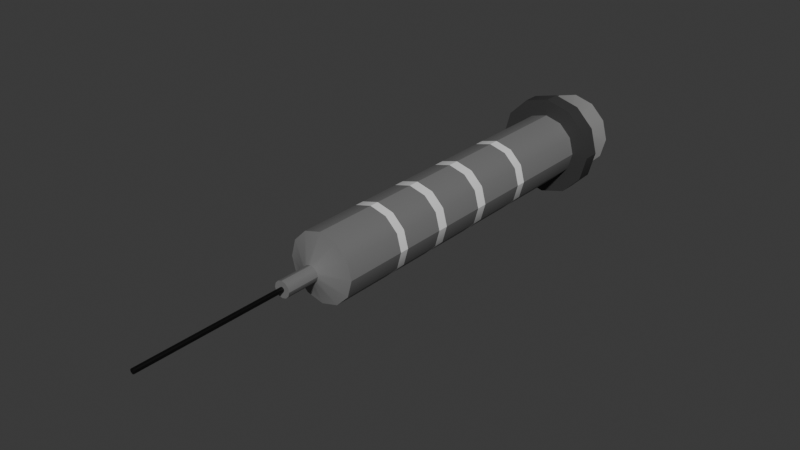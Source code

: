 # Source: syringe.blend  (saved by Blender 4.2.66; exported with 4.5.12 LTS)
import bpy
from mathutils import Matrix  # noqa: F401  (used for matrix-valued properties, if any)

bpy.ops.wm.read_factory_settings(use_empty=True)
scene = bpy.context.scene
scene.name = 'Scene'

# ---- collections
col_collection = bpy.data.collections.new('Collection'); scene.collection.children.link(col_collection)

# ---- materials (node trees are filled in below, after node groups)
mat_material_002 = bpy.data.materials.new('Material.002')
mat_material_002.use_backface_culling = True
mat_material_002.diffuse_color = (0.07482, 0.07482, 0.07482, 0.3585)
mat_material_005 = bpy.data.materials.new('Material.005')
mat_material_001 = bpy.data.materials.new('Material.001')
mat_material_006 = bpy.data.materials.new('Material.006')
mat_material_007 = bpy.data.materials.new('Material.007')

# ---- node groups
ng_smooth_by_angle = bpy.data.node_groups.new('Smooth by Angle', 'GeometryNodeTree')
_s = ng_smooth_by_angle.interface.new_socket(name='Mesh', in_out='OUTPUT', socket_type='NodeSocketGeometry')
_s = ng_smooth_by_angle.interface.new_socket(name='Mesh', in_out='INPUT', socket_type='NodeSocketGeometry')
_s = ng_smooth_by_angle.interface.new_socket(name='Angle', in_out='INPUT', socket_type='NodeSocketFloat')
_s.subtype = 'ANGLE'
_s.default_value = 0.5236
_s.min_value = 0.0
_s.max_value = 3.142
_s.description = 'Maximum face angle for smooth edges'
_s = ng_smooth_by_angle.interface.new_socket(name='Ignore Sharpness', in_out='INPUT', socket_type='NodeSocketBool')
_s.force_non_field = True
ng_smooth_by_angle.description = 'Set the sharpness of mesh edges based on the angle between the neighboring faces'
ng_smooth_by_angle.is_modifier = True
_N = ng_smooth_by_angle.nodes; _L = ng_smooth_by_angle.links
n0 = _N.new('GeometryNodeSetShadeSmooth'); n0.name = 'Set Shade Smooth'; n0.location = (120, -80)
n0.domain = 'EDGE'
n1 = _N.new('GeometryNodeSetShadeSmooth'); n1.name = 'Set Shade Smooth.001'; n1.location = (300, -80)
n2 = _N.new('NodeGroupOutput'); n2.name = 'Group Output'; n2.location = (480, -80)
n3 = _N.new('GeometryNodeInputMeshEdgeAngle'); n3.name = 'Edge Angle'; n3.location = (-440, -240)
n4 = _N.new('NodeGroupInput'); n4.name = 'Group Input'; n4.location = (-80, -80)
n5 = _N.new('GeometryNodeInputEdgeSmooth'); n5.name = 'Is Edge Smooth'; n5.location = (-260, -120)
n6 = _N.new('GeometryNodeInputShadeSmooth'); n6.name = 'Is Shade Smooth'; n6.location = (-440, -397)
n7 = _N.new('FunctionNodeCompare'); n7.name = 'Compare'; n7.location = (-260, -260)
n7.operation = 'LESS_EQUAL'
n7.inputs[6].default_value = (0.0, 0.0, 0.0, 0.0)
n7.inputs[7].default_value = (0.0, 0.0, 0.0, 0.0)
n8 = _N.new('FunctionNodeBooleanMath'); n8.name = 'Boolean Math.001'; n8.location = (-80, -260)
n9 = _N.new('NodeGroupInput'); n9.name = 'Group Input.001'; n9.location = (-440, -329)
n10 = _N.new('NodeGroupInput'); n10.name = 'Group Input.002'; n10.location = (-259, -189)
n11 = _N.new('FunctionNodeBooleanMath'); n11.name = 'Boolean Math'; n11.location = (-80, -149)
n11.operation = 'OR'
n12 = _N.new('FunctionNodeBooleanMath'); n12.name = 'Boolean Math.002'; n12.location = (-260, -380)
n12.operation = 'OR'
n13 = _N.new('NodeGroupInput'); n13.name = 'Group Input.003'; n13.location = (-440, -460)
_L.new(n3.outputs[0], n7.inputs[0])
_L.new(n1.outputs[0], n2.inputs[0])
_L.new(n9.outputs[1], n7.inputs[1])
_L.new(n7.outputs[0], n8.inputs[0])
_L.new(n4.outputs[0], n0.inputs[0])
_L.new(n0.outputs[0], n1.inputs[0])
_L.new(n8.outputs[0], n0.inputs[2])
_L.new(n10.outputs[2], n11.inputs[1])
_L.new(n5.outputs[0], n11.inputs[0])
_L.new(n11.outputs[0], n0.inputs[1])
_L.new(n13.outputs[2], n12.inputs[1])
_L.new(n6.outputs[0], n12.inputs[0])
_L.new(n12.outputs[0], n8.inputs[1])
n2.is_active_output = True

# ---- material node trees
mat_material_002.use_nodes = True; mat_material_002.node_tree.nodes.clear()
_N = mat_material_002.node_tree.nodes; _L = mat_material_002.node_tree.links
n0 = _N.new('ShaderNodeBsdfPrincipled'); n0.name = 'Principled BSDF'; n0.location = (10, 300)
n0.inputs[0].default_value = (0.1801, 0.1801, 0.1801, 1.0)
n1 = _N.new('ShaderNodeOutputMaterial'); n1.name = 'Material Output'; n1.location = (300, 300)
_L.new(n0.outputs[0], n1.inputs[0])
n1.is_active_output = True
mat_material_005.use_nodes = True; mat_material_005.node_tree.nodes.clear()
_N = mat_material_005.node_tree.nodes; _L = mat_material_005.node_tree.links
n0 = _N.new('ShaderNodeBsdfPrincipled'); n0.name = 'Principled BSDF'; n0.location = (10, 300)
n1 = _N.new('ShaderNodeOutputMaterial'); n1.name = 'Material Output'; n1.location = (300, 300)
_L.new(n0.outputs[0], n1.inputs[0])
n1.is_active_output = True
mat_material_001.use_nodes = True; mat_material_001.node_tree.nodes.clear()
_N = mat_material_001.node_tree.nodes; _L = mat_material_001.node_tree.links
n0 = _N.new('ShaderNodeBsdfPrincipled'); n0.name = 'Principled BSDF'; n0.location = (10, 300)
n0.inputs[0].default_value = (0.0, 0.0, 0.0, 1.0)
n1 = _N.new('ShaderNodeOutputMaterial'); n1.name = 'Material Output'; n1.location = (300, 300)
_L.new(n0.outputs[0], n1.inputs[0])
n1.is_active_output = True
mat_material_006.use_nodes = True; mat_material_006.node_tree.nodes.clear()
_N = mat_material_006.node_tree.nodes; _L = mat_material_006.node_tree.links
n0 = _N.new('ShaderNodeBsdfPrincipled'); n0.name = 'Principled BSDF'; n0.location = (10, 300)
n0.inputs[0].default_value = (0.04188, 0.04188, 0.04188, 1.0)
n1 = _N.new('ShaderNodeOutputMaterial'); n1.name = 'Material Output'; n1.location = (300, 300)
_L.new(n0.outputs[0], n1.inputs[0])
n1.is_active_output = True
mat_material_007.use_nodes = True; mat_material_007.node_tree.nodes.clear()
_N = mat_material_007.node_tree.nodes; _L = mat_material_007.node_tree.links
n0 = _N.new('ShaderNodeBsdfPrincipled'); n0.name = 'Principled BSDF'; n0.location = (10, 300)
n0.inputs[0].default_value = (0.2334, 0.2326, 0.2301, 1.0)
n1 = _N.new('ShaderNodeOutputMaterial'); n1.name = 'Material Output'; n1.location = (300, 300)
_L.new(n0.outputs[0], n1.inputs[0])
n1.is_active_output = True

# ---- world
world_world = bpy.data.worlds.new('World'); scene.world = world_world
world_world.use_nodes = True; world_world.node_tree.nodes.clear()
_N = world_world.node_tree.nodes; _L = world_world.node_tree.links
n0 = _N.new('ShaderNodeOutputWorld'); n0.name = 'World Output'; n0.location = (300, 300)
n1 = _N.new('ShaderNodeBackground'); n1.name = 'Background'; n1.location = (10, 300)
n1.inputs[0].default_value = (0.05088, 0.05088, 0.05088, 1.0)
_L.new(n1.outputs[0], n0.inputs[0])
n0.is_active_output = True
world_world.color = (0.05088, 0.05088, 0.05088)
world_world.sun_shadow_jitter_overblur = 0.0

# ---- meshes
me_cylinder = bpy.data.meshes.new('Cylinder')
me_cylinder.from_pydata([(0.0, 1.0, -1.0), (0.0, 1.0, 1.0), (0.5, 0.866, -1.0), (0.5, 0.866, 1.0), (0.866, 0.5, -1.0), (0.866, 0.5, 1.0), (1.0, 0.0, -1.0), (1.0, 0.0, 1.0), (0.866, -0.5, -1.0), (0.866, -0.5, 1.0), (0.5, -0.866, -1.0), (0.5, -0.866, 1.0), (0.0, -1.0, -1.0), (0.0, -1.0, 1.0), (-0.5, -0.866, -1.0), (-0.5, -0.866, 1.0), (-0.866, -0.5, -1.0), (-0.866, -0.5, 1.0), (-1.0, 0.0, -1.0), (-1.0, 0.0, 1.0), (-0.866, 0.5, -1.0), (-0.866, 0.5, 1.0), (-0.5, 0.866, -1.0), (-0.5, 0.866, 1.0), (0.5, 0.866, 1.0), (0.0, 1.0, 1.0), (0.866, 0.5, 1.0), (1.0, 0.0, 1.0), (0.866, -0.5, 1.0), (0.5, -0.866, 1.0), (0.0, -1.0, 1.0), (-0.5, -0.866, 1.0), (-0.866, -0.5, 1.0), (-1.0, 0.0, 1.0), (-0.866, 0.5, 1.0), (-0.5, 0.866, 1.0), (0.1179, 0.2043, 1.072), (3.795e-09, 0.2359, 1.072), (0.2043, 0.1179, 1.072), (0.2359, 2.395e-09, 1.072), (0.2043, -0.1179, 1.072), (0.1179, -0.2043, 1.072), (3.795e-09, -0.2359, 1.072), (-0.1179, -0.2043, 1.072), (-0.2043, -0.1179, 1.072), (-0.2359, 2.395e-09, 1.072), (-0.2043, 0.1179, 1.072), (-0.1179, 0.2043, 1.072), (0.1179, 0.2043, 1.266), (3.795e-09, 0.2359, 1.266), (0.2043, 0.1179, 1.266), (0.2359, 2.395e-09, 1.266), (0.2043, -0.1179, 1.266), (0.1179, -0.2043, 1.266), (3.795e-09, -0.2359, 1.266), (-0.1179, -0.2043, 1.266), (-0.2043, -0.1179, 1.266), (-0.2359, 2.395e-09, 1.266), (-0.2043, 0.1179, 1.266), (-0.1179, 0.2043, 1.266), (0.0, 1.0, 0.6322), (0.5, 0.866, 0.6322), (0.866, 0.5, 0.6322), (1.0, 0.0, 0.6322), (0.866, -0.5, 0.6322), (0.5, -0.866, 0.6322), (0.0, -1.0, 0.6322), (-0.5, -0.866, 0.6322), (-0.866, -0.5, 0.6322), (-1.0, 0.0, 0.6322), (-0.866, 0.5, 0.6322), (-0.5, 0.866, 0.6322), (0.5, 0.866, 0.5783), (0.866, 0.5, 0.5783), (1.0, 0.0, 0.5783), (0.866, -0.5, 0.5783), (0.5, -0.866, 0.5783), (0.0, -1.0, 0.5783), (-0.5, -0.866, 0.5783), (-0.866, -0.5, 0.5783), (-1.0, 0.0, 0.5783), (-0.866, 0.5, 0.5783), (-0.5, 0.866, 0.5783), (0.0, 1.0, 0.5783), (0.5, 0.866, 0.3229), (0.866, 0.5, 0.3229), (1.0, 0.0, 0.3229), (0.866, -0.5, 0.3229), (0.5, -0.866, 0.3229), (0.0, -1.0, 0.3229), (-0.5, -0.866, 0.3229), (-0.866, -0.5, 0.3229), (-1.0, 0.0, 0.3229), (-0.866, 0.5, 0.3229), (-0.5, 0.866, 0.3229), (0.0, 1.0, 0.3229), (0.5, 0.866, 0.2609), (0.866, 0.5, 0.2609), (1.0, 0.0, 0.2609), (0.866, -0.5, 0.2609), (0.5, -0.866, 0.2609), (0.0, -1.0, 0.2609), (-0.5, -0.866, 0.2609), (-0.866, -0.5, 0.2609), (-1.0, 0.0, 0.2609), (-0.866, 0.5, 0.2609), (-0.5, 0.866, 0.2609), (0.0, 1.0, 0.2609), (0.5, 0.866, -0.0153), (0.866, 0.5, -0.0153), (1.0, 0.0, -0.0153), (0.866, -0.5, -0.0153), (0.5, -0.866, -0.0153), (0.0, -1.0, -0.0153), (-0.5, -0.866, -0.0153), (-0.866, -0.5, -0.0153), (-1.0, 0.0, -0.0153), (-0.866, 0.5, -0.0153), (-0.5, 0.866, -0.0153), (0.0, 1.0, -0.0153), (0.5, 0.866, -0.07995), (0.866, 0.5, -0.07995), (1.0, 0.0, -0.07995), (0.866, -0.5, -0.07995), (0.5, -0.866, -0.07995), (0.0, -1.0, -0.07995), (-0.5, -0.866, -0.07995), (-0.866, -0.5, -0.07995), (-1.0, 0.0, -0.07995), (-0.866, 0.5, -0.07995), (-0.5, 0.866, -0.07995), (0.0, 1.0, -0.07995), (0.5, 0.866, -0.3908), (0.866, 0.5, -0.3908), (1.0, 0.0, -0.3908), (0.866, -0.5, -0.3908), (0.5, -0.866, -0.3908), (0.0, -1.0, -0.3908), (-0.5, -0.866, -0.3908), (-0.866, -0.5, -0.3908), (-1.0, 0.0, -0.3908), (-0.866, 0.5, -0.3908), (-0.5, 0.866, -0.3908), (0.0, 1.0, -0.3908), (0.5, 0.866, -0.4497), (0.866, 0.5, -0.4497), (1.0, 0.0, -0.4497), (0.866, -0.5, -0.4497), (0.5, -0.866, -0.4497), (0.0, -1.0, -0.4497), (-0.5, -0.866, -0.4497), (-0.866, -0.5, -0.4497), (-1.0, 0.0, -0.4497), (-0.866, 0.5, -0.4497), (-0.5, 0.866, -0.4497), (0.0, 1.0, -0.4497)], [], [(60, 1, 3, 61), (61, 3, 5, 62), (62, 5, 7, 63), (63, 7, 9, 64), (64, 9, 11, 65), (65, 11, 13, 66), (66, 13, 15, 67), (67, 15, 17, 68), (68, 17, 19, 69), (69, 19, 21, 70), (21, 19, 33, 34), (70, 21, 23, 71), (71, 23, 1, 60), (0, 2, 4, 6, 8, 10, 12, 14, 16, 18, 20, 22), (35, 34, 46, 47), (19, 17, 32, 33), (17, 15, 31, 32), (15, 13, 30, 31), (13, 11, 29, 30), (11, 9, 28, 29), (9, 7, 27, 28), (1, 23, 35, 25), (3, 1, 25, 24), (7, 5, 26, 27), (23, 21, 34, 35), (5, 3, 24, 26), (40, 39, 51, 52), (24, 25, 37, 36), (32, 31, 43, 44), (29, 28, 40, 41), (25, 35, 47, 37), (26, 24, 36, 38), (33, 32, 44, 45), (30, 29, 41, 42), (27, 26, 38, 39), (34, 33, 45, 46), (31, 30, 42, 43), (28, 27, 39, 40), (47, 46, 58, 59), (36, 37, 49, 48), (44, 43, 55, 56), (41, 40, 52, 53), (37, 47, 59, 49), (38, 36, 48, 50), (45, 44, 56, 57), (42, 41, 53, 54), (39, 38, 50, 51), (46, 45, 57, 58), (43, 42, 54, 55), (48, 49, 59, 58, 57, 56, 55, 54, 53, 52, 51, 50), (82, 71, 60, 83), (81, 70, 71, 82), (80, 69, 70, 81), (79, 68, 69, 80), (78, 67, 68, 79), (77, 66, 67, 78), (76, 65, 66, 77), (75, 64, 65, 76), (74, 63, 64, 75), (73, 62, 63, 74), (72, 61, 62, 73), (83, 60, 61, 72), (95, 83, 72, 84), (84, 72, 73, 85), (85, 73, 74, 86), (86, 74, 75, 87), (87, 75, 76, 88), (88, 76, 77, 89), (89, 77, 78, 90), (90, 78, 79, 91), (91, 79, 80, 92), (92, 80, 81, 93), (93, 81, 82, 94), (94, 82, 83, 95), (106, 94, 95, 107), (105, 93, 94, 106), (104, 92, 93, 105), (103, 91, 92, 104), (102, 90, 91, 103), (101, 89, 90, 102), (100, 88, 89, 101), (99, 87, 88, 100), (98, 86, 87, 99), (97, 85, 86, 98), (96, 84, 85, 97), (107, 95, 84, 96), (119, 107, 96, 108), (108, 96, 97, 109), (109, 97, 98, 110), (110, 98, 99, 111), (111, 99, 100, 112), (112, 100, 101, 113), (113, 101, 102, 114), (114, 102, 103, 115), (115, 103, 104, 116), (116, 104, 105, 117), (117, 105, 106, 118), (118, 106, 107, 119), (130, 118, 119, 131), (129, 117, 118, 130), (128, 116, 117, 129), (127, 115, 116, 128), (126, 114, 115, 127), (125, 113, 114, 126), (124, 112, 113, 125), (123, 111, 112, 124), (122, 110, 111, 123), (121, 109, 110, 122), (120, 108, 109, 121), (131, 119, 108, 120), (143, 131, 120, 132), (132, 120, 121, 133), (133, 121, 122, 134), (134, 122, 123, 135), (135, 123, 124, 136), (136, 124, 125, 137), (137, 125, 126, 138), (138, 126, 127, 139), (139, 127, 128, 140), (140, 128, 129, 141), (141, 129, 130, 142), (142, 130, 131, 143), (154, 142, 143, 155), (153, 141, 142, 154), (152, 140, 141, 153), (151, 139, 140, 152), (150, 138, 139, 151), (149, 137, 138, 150), (148, 136, 137, 149), (147, 135, 136, 148), (146, 134, 135, 147), (145, 133, 134, 146), (144, 132, 133, 145), (155, 143, 132, 144), (0, 155, 144, 2), (2, 144, 145, 4), (4, 145, 146, 6), (6, 146, 147, 8), (8, 147, 148, 10), (10, 148, 149, 12), (12, 149, 150, 14), (14, 150, 151, 16), (16, 151, 152, 18), (18, 152, 153, 20), (20, 153, 154, 22), (22, 154, 155, 0)])
me_cylinder.polygons.foreach_set('use_smooth', [True] * 146)
me_cylinder.polygons.foreach_set('material_index', [0, 0, 0, 0, 0, 0, 0, 0, 0, 0, 0, 0, 0, 0, 0, 0, 0, 0, 0, 0, 0, 0, 0, 0, 0, 0, 0, 0, 0, 0, 0, 0, 0, 0, 0, 0, 0, 0, 0, 0, 0, 0, 0, 0, 0, 0, 0, 0, 0, 0, 1, 1, 1, 1, 1, 1, 1, 1, 1, 1, 1, 1, 0, 0, 0, 0, 0, 0, 0, 0, 0, 0, 0, 0, 1, 1, 1, 1, 1, 1, 1, 1, 1, 1, 1, 1, 0, 0, 0, 0, 0, 0, 0, 0, 0, 0, 0, 0, 1, 1, 1, 1, 1, 1, 1, 1, 1, 1, 1, 1, 0, 0, 0, 0, 0, 0, 0, 0, 0, 0, 0, 0, 1, 1, 1, 1, 1, 1, 1, 1, 1, 1, 1, 1, 0, 0, 0, 0, 0, 0, 0, 0, 0, 0, 0, 0])
_uv = me_cylinder.uv_layers.new(name='UVMap')
_uv.uv.foreach_set('vector', [1.0, 0.908, 1.0, 1.0, 0.9167, 1.0, 0.9167, 0.908, 0.9167, 0.908, 0.9167, 1.0, 0.8333, 1.0, 0.8333, 0.908, 0.8333, 0.908, 0.8333, 1.0, 0.75, 1.0, 0.75, 0.908, 0.75, 0.908, 0.75, 1.0, 0.6667, 1.0, 0.6667, 0.908, 0.6667, 0.908, 0.6667, 1.0, 0.5833, 1.0, 0.5833, 0.908, 0.5833, 0.908, 0.5833, 1.0, 0.5, 1.0, 0.5, 0.908, 0.5, 0.908, 0.5, 1.0, 0.4167, 1.0, 0.4167, 0.908, 0.4167, 0.908, 0.4167, 1.0, 0.3333, 1.0, 0.3333, 0.908, 0.3333, 0.908, 0.3333, 1.0, 0.25, 1.0, 0.25, 0.908, 0.25, 0.908, 0.25, 1.0, 0.1667, 1.0, 0.1667, 0.908, 0.1667, 1.0, 0.25, 1.0, 0.25, 1.0, 0.1667, 1.0, 0.1667, 0.908, 0.1667, 1.0, 0.08333, 1.0, 0.08333, 0.908, 0.08333, 0.908, 0.08333, 1.0, 7.451e-08, 1.0, 7.451e-08, 0.908, 0.75, 0.49, 0.87, 0.4578, 0.9578, 0.37, 0.99, 0.25, 0.9578, 0.13, 0.87, 0.04215, 0.75, 0.01, 0.63, 0.04215, 0.5422, 0.13, 0.51, 0.25, 0.5422, 0.37, 0.63, 0.4578, 0.08333, 1.0, 0.1667, 1.0, 0.1667, 1.0, 0.08333, 1.0, 0.25, 1.0, 0.3333, 1.0, 0.3333, 1.0, 0.25, 1.0, 0.3333, 1.0, 0.4167, 1.0, 0.4167, 1.0, 0.3333, 1.0, 0.4167, 1.0, 0.5, 1.0, 0.5, 1.0, 0.4167, 1.0, 0.5, 1.0, 0.5833, 1.0, 0.5833, 1.0, 0.5, 1.0, 0.5833, 1.0, 0.6667, 1.0, 0.6667, 1.0, 0.5833, 1.0, 0.6667, 1.0, 0.75, 1.0, 0.75, 1.0, 0.6667, 1.0, 7.451e-08, 1.0, 0.08333, 1.0, 0.08333, 1.0, 7.451e-08, 1.0, 0.9167, 1.0, 1.0, 1.0, 1.0, 1.0, 0.9167, 1.0, 0.75, 1.0, 0.8333, 1.0, 0.8333, 1.0, 0.75, 1.0, 0.08333, 1.0, 0.1667, 1.0, 0.1667, 1.0, 0.08333, 1.0, 0.8333, 1.0, 0.9167, 1.0, 0.9167, 1.0, 0.8333, 1.0, 0.6667, 1.0, 0.75, 1.0, 0.75, 1.0, 0.6667, 1.0, 0.9167, 1.0, 1.0, 1.0, 1.0, 1.0, 0.9167, 1.0, 0.3333, 1.0, 0.4167, 1.0, 0.4167, 1.0, 0.3333, 1.0, 0.5833, 1.0, 0.6667, 1.0, 0.6667, 1.0, 0.5833, 1.0, 7.451e-08, 1.0, 0.08333, 1.0, 0.08333, 1.0, 7.451e-08, 1.0, 0.8333, 1.0, 0.9167, 1.0, 0.9167, 1.0, 0.8333, 1.0, 0.25, 1.0, 0.3333, 1.0, 0.3333, 1.0, 0.25, 1.0, 0.5, 1.0, 0.5833, 1.0, 0.5833, 1.0, 0.5, 1.0, 0.75, 1.0, 0.8333, 1.0, 0.8333, 1.0, 0.75, 1.0, 0.1667, 1.0, 0.25, 1.0, 0.25, 1.0, 0.1667, 1.0, 0.4167, 1.0, 0.5, 1.0, 0.5, 1.0, 0.4167, 1.0, 0.6667, 1.0, 0.75, 1.0, 0.75, 1.0, 0.6667, 1.0, 0.08333, 1.0, 0.1667, 1.0, 0.1667, 1.0, 0.08333, 1.0, 0.9167, 1.0, 1.0, 1.0, 1.0, 1.0, 0.9167, 1.0, 0.3333, 1.0, 0.4167, 1.0, 0.4167, 1.0, 0.3333, 1.0, 0.5833, 1.0, 0.6667, 1.0, 0.6667, 1.0, 0.5833, 1.0, 7.451e-08, 1.0, 0.08333, 1.0, 0.08333, 1.0, 7.451e-08, 1.0, 0.8333, 1.0, 0.9167, 1.0, 0.9167, 1.0, 0.8333, 1.0, 0.25, 1.0, 0.3333, 1.0, 0.3333, 1.0, 0.25, 1.0, 0.5, 1.0, 0.5833, 1.0, 0.5833, 1.0, 0.5, 1.0, 0.75, 1.0, 0.8333, 1.0, 0.8333, 1.0, 0.75, 1.0, 0.1667, 1.0, 0.25, 1.0, 0.25, 1.0, 0.1667, 1.0, 0.4167, 1.0, 0.5, 1.0, 0.5, 1.0, 0.4167, 1.0, 0.37, 0.4578, 0.25, 0.49, 0.13, 0.4578, 0.04215, 0.37, 0.01, 0.25, 0.04215, 0.13, 0.13, 0.04215, 0.25, 0.01, 0.37, 0.04215, 0.4578, 0.13, 0.49, 0.25, 0.4578, 0.37, 0.08333, 0.8946, 0.08333, 0.908, 7.451e-08, 0.908, 7.451e-08, 0.8946, 0.1667, 0.8946, 0.1667, 0.908, 0.08333, 0.908, 0.08333, 0.8946, 0.25, 0.8946, 0.25, 0.908, 0.1667, 0.908, 0.1667, 0.8946, 0.3333, 0.8946, 0.3333, 0.908, 0.25, 0.908, 0.25, 0.8946, 0.4167, 0.8946, 0.4167, 0.908, 0.3333, 0.908, 0.3333, 0.8946, 0.5, 0.8946, 0.5, 0.908, 0.4167, 0.908, 0.4167, 0.8946, 0.5833, 0.8946, 0.5833, 0.908, 0.5, 0.908, 0.5, 0.8946, 0.6667, 0.8946, 0.6667, 0.908, 0.5833, 0.908, 0.5833, 0.8946, 0.75, 0.8946, 0.75, 0.908, 0.6667, 0.908, 0.6667, 0.8946, 0.8333, 0.8946, 0.8333, 0.908, 0.75, 0.908, 0.75, 0.8946, 0.9167, 0.8946, 0.9167, 0.908, 0.8333, 0.908, 0.8333, 0.8946, 1.0, 0.8946, 1.0, 0.908, 0.9167, 0.908, 0.9167, 0.8946, 1.0, 0.8307, 1.0, 0.8946, 0.9167, 0.8946, 0.9167, 0.8307, 0.9167, 0.8307, 0.9167, 0.8946, 0.8333, 0.8946, 0.8333, 0.8307, 0.8333, 0.8307, 0.8333, 0.8946, 0.75, 0.8946, 0.75, 0.8307, 0.75, 0.8307, 0.75, 0.8946, 0.6667, 0.8946, 0.6667, 0.8307, 0.6667, 0.8307, 0.6667, 0.8946, 0.5833, 0.8946, 0.5833, 0.8307, 0.5833, 0.8307, 0.5833, 0.8946, 0.5, 0.8946, 0.5, 0.8307, 0.5, 0.8307, 0.5, 0.8946, 0.4167, 0.8946, 0.4167, 0.8307, 0.4167, 0.8307, 0.4167, 0.8946, 0.3333, 0.8946, 0.3333, 0.8307, 0.3333, 0.8307, 0.3333, 0.8946, 0.25, 0.8946, 0.25, 0.8307, 0.25, 0.8307, 0.25, 0.8946, 0.1667, 0.8946, 0.1667, 0.8307, 0.1667, 0.8307, 0.1667, 0.8946, 0.08333, 0.8946, 0.08333, 0.8307, 0.08333, 0.8307, 0.08333, 0.8946, 7.451e-08, 0.8946, 7.451e-08, 0.8307, 0.08333, 0.8152, 0.08333, 0.8307, 7.451e-08, 0.8307, 7.451e-08, 0.8152, 0.1667, 0.8152, 0.1667, 0.8307, 0.08333, 0.8307, 0.08333, 0.8152, 0.25, 0.8152, 0.25, 0.8307, 0.1667, 0.8307, 0.1667, 0.8152, 0.3333, 0.8152, 0.3333, 0.8307, 0.25, 0.8307, 0.25, 0.8152, 0.4167, 0.8152, 0.4167, 0.8307, 0.3333, 0.8307, 0.3333, 0.8152, 0.5, 0.8152, 0.5, 0.8307, 0.4167, 0.8307, 0.4167, 0.8152, 0.5833, 0.8152, 0.5833, 0.8307, 0.5, 0.8307, 0.5, 0.8152, 0.6667, 0.8152, 0.6667, 0.8307, 0.5833, 0.8307, 0.5833, 0.8152, 0.75, 0.8152, 0.75, 0.8307, 0.6667, 0.8307, 0.6667, 0.8152, 0.8333, 0.8152, 0.8333, 0.8307, 0.75, 0.8307, 0.75, 0.8152, 0.9167, 0.8152, 0.9167, 0.8307, 0.8333, 0.8307, 0.8333, 0.8152, 1.0, 0.8152, 1.0, 0.8307, 0.9167, 0.8307, 0.9167, 0.8152, 1.0, 0.7462, 1.0, 0.8152, 0.9167, 0.8152, 0.9167, 0.7462, 0.9167, 0.7462, 0.9167, 0.8152, 0.8333, 0.8152, 0.8333, 0.7462, 0.8333, 0.7462, 0.8333, 0.8152, 0.75, 0.8152, 0.75, 0.7462, 0.75, 0.7462, 0.75, 0.8152, 0.6667, 0.8152, 0.6667, 0.7462, 0.6667, 0.7462, 0.6667, 0.8152, 0.5833, 0.8152, 0.5833, 0.7462, 0.5833, 0.7462, 0.5833, 0.8152, 0.5, 0.8152, 0.5, 0.7462, 0.5, 0.7462, 0.5, 0.8152, 0.4167, 0.8152, 0.4167, 0.7462, 0.4167, 0.7462, 0.4167, 0.8152, 0.3333, 0.8152, 0.3333, 0.7462, 0.3333, 0.7462, 0.3333, 0.8152, 0.25, 0.8152, 0.25, 0.7462, 0.25, 0.7462, 0.25, 0.8152, 0.1667, 0.8152, 0.1667, 0.7462, 0.1667, 0.7462, 0.1667, 0.8152, 0.08333, 0.8152, 0.08333, 0.7462, 0.08333, 0.7462, 0.08333, 0.8152, 7.451e-08, 0.8152, 7.451e-08, 0.7462, 0.08333, 0.73, 0.08333, 0.7462, 7.451e-08, 0.7462, 7.451e-08, 0.73, 0.1667, 0.73, 0.1667, 0.7462, 0.08333, 0.7462, 0.08333, 0.73, 0.25, 0.73, 0.25, 0.7462, 0.1667, 0.7462, 0.1667, 0.73, 0.3333, 0.73, 0.3333, 0.7462, 0.25, 0.7462, 0.25, 0.73, 0.4167, 0.73, 0.4167, 0.7462, 0.3333, 0.7462, 0.3333, 0.73, 0.5, 0.73, 0.5, 0.7462, 0.4167, 0.7462, 0.4167, 0.73, 0.5833, 0.73, 0.5833, 0.7462, 0.5, 0.7462, 0.5, 0.73, 0.6667, 0.73, 0.6667, 0.7462, 0.5833, 0.7462, 0.5833, 0.73, 0.75, 0.73, 0.75, 0.7462, 0.6667, 0.7462, 0.6667, 0.73, 0.8333, 0.73, 0.8333, 0.7462, 0.75, 0.7462, 0.75, 0.73, 0.9167, 0.73, 0.9167, 0.7462, 0.8333, 0.7462, 0.8333, 0.73, 1.0, 0.73, 1.0, 0.7462, 0.9167, 0.7462, 0.9167, 0.73, 1.0, 0.6523, 1.0, 0.73, 0.9167, 0.73, 0.9167, 0.6523, 0.9167, 0.6523, 0.9167, 0.73, 0.8333, 0.73, 0.8333, 0.6523, 0.8333, 0.6523, 0.8333, 0.73, 0.75, 0.73, 0.75, 0.6523, 0.75, 0.6523, 0.75, 0.73, 0.6667, 0.73, 0.6667, 0.6523, 0.6667, 0.6523, 0.6667, 0.73, 0.5833, 0.73, 0.5833, 0.6523, 0.5833, 0.6523, 0.5833, 0.73, 0.5, 0.73, 0.5, 0.6523, 0.5, 0.6523, 0.5, 0.73, 0.4167, 0.73, 0.4167, 0.6523, 0.4167, 0.6523, 0.4167, 0.73, 0.3333, 0.73, 0.3333, 0.6523, 0.3333, 0.6523, 0.3333, 0.73, 0.25, 0.73, 0.25, 0.6523, 0.25, 0.6523, 0.25, 0.73, 0.1667, 0.73, 0.1667, 0.6523, 0.1667, 0.6523, 0.1667, 0.73, 0.08333, 0.73, 0.08333, 0.6523, 0.08333, 0.6523, 0.08333, 0.73, 7.451e-08, 0.73, 7.451e-08, 0.6523, 0.08333, 0.6376, 0.08333, 0.6523, 7.451e-08, 0.6523, 7.451e-08, 0.6376, 0.1667, 0.6376, 0.1667, 0.6523, 0.08333, 0.6523, 0.08333, 0.6376, 0.25, 0.6376, 0.25, 0.6523, 0.1667, 0.6523, 0.1667, 0.6376, 0.3333, 0.6376, 0.3333, 0.6523, 0.25, 0.6523, 0.25, 0.6376, 0.4167, 0.6376, 0.4167, 0.6523, 0.3333, 0.6523, 0.3333, 0.6376, 0.5, 0.6376, 0.5, 0.6523, 0.4167, 0.6523, 0.4167, 0.6376, 0.5833, 0.6376, 0.5833, 0.6523, 0.5, 0.6523, 0.5, 0.6376, 0.6667, 0.6376, 0.6667, 0.6523, 0.5833, 0.6523, 0.5833, 0.6376, 0.75, 0.6376, 0.75, 0.6523, 0.6667, 0.6523, 0.6667, 0.6376, 0.8333, 0.6376, 0.8333, 0.6523, 0.75, 0.6523, 0.75, 0.6376, 0.9167, 0.6376, 0.9167, 0.6523, 0.8333, 0.6523, 0.8333, 0.6376, 1.0, 0.6376, 1.0, 0.6523, 0.9167, 0.6523, 0.9167, 0.6376, 1.0, 0.5, 1.0, 0.6376, 0.9167, 0.6376, 0.9167, 0.5, 0.9167, 0.5, 0.9167, 0.6376, 0.8333, 0.6376, 0.8333, 0.5, 0.8333, 0.5, 0.8333, 0.6376, 0.75, 0.6376, 0.75, 0.5, 0.75, 0.5, 0.75, 0.6376, 0.6667, 0.6376, 0.6667, 0.5, 0.6667, 0.5, 0.6667, 0.6376, 0.5833, 0.6376, 0.5833, 0.5, 0.5833, 0.5, 0.5833, 0.6376, 0.5, 0.6376, 0.5, 0.5, 0.5, 0.5, 0.5, 0.6376, 0.4167, 0.6376, 0.4167, 0.5, 0.4167, 0.5, 0.4167, 0.6376, 0.3333, 0.6376, 0.3333, 0.5, 0.3333, 0.5, 0.3333, 0.6376, 0.25, 0.6376, 0.25, 0.5, 0.25, 0.5, 0.25, 0.6376, 0.1667, 0.6376, 0.1667, 0.5, 0.1667, 0.5, 0.1667, 0.6376, 0.08333, 0.6376, 0.08333, 0.5, 0.08333, 0.5, 0.08333, 0.6376, 7.451e-08, 0.6376, 7.451e-08, 0.5])
me_cylinder.materials.append(mat_material_002)
me_cylinder.materials.append(mat_material_005)
me_cylinder.update()
me_cylinder_001 = bpy.data.meshes.new('Cylinder.001')
me_cylinder_001.from_pydata([(0.0, 1.0, -1.0), (0.0, 1.0, 1.0), (0.5, 0.866, -1.0), (0.5, 0.866, 1.0), (0.866, 0.5, -1.0), (0.866, 0.5, 1.0), (1.0, 0.0, -1.0), (1.0, 0.0, 1.0), (0.866, -0.5, -1.0), (0.866, -0.5, 1.0), (0.5, -0.866, -1.0), (0.5, -0.866, 1.0), (0.0, -1.0, -1.0), (0.0, -1.0, 1.0), (-0.5, -0.866, -1.0), (-0.5, -0.866, 1.0), (-0.866, -0.5, -1.0), (-0.866, -0.5, 1.0), (-1.0, 0.0, -1.0), (-1.0, 0.0, 1.0), (-0.866, 0.5, -1.0), (-0.866, 0.5, 1.0), (-0.5, 0.866, -1.0), (-0.5, 0.866, 1.0)], [], [(0, 1, 3, 2), (2, 3, 5, 4), (4, 5, 7, 6), (6, 7, 9, 8), (8, 9, 11, 10), (10, 11, 13, 12), (12, 13, 15, 14), (14, 15, 17, 16), (16, 17, 19, 18), (18, 19, 21, 20), (3, 1, 23, 21, 19, 17, 15, 13, 11, 9, 7, 5), (20, 21, 23, 22), (22, 23, 1, 0), (0, 2, 4, 6, 8, 10, 12, 14, 16, 18, 20, 22)])
_uv = me_cylinder_001.uv_layers.new(name='UVMap')
_uv.uv.foreach_set('vector', [1.0, 0.5, 1.0, 1.0, 0.9167, 1.0, 0.9167, 0.5, 0.9167, 0.5, 0.9167, 1.0, 0.8333, 1.0, 0.8333, 0.5, 0.8333, 0.5, 0.8333, 1.0, 0.75, 1.0, 0.75, 0.5, 0.75, 0.5, 0.75, 1.0, 0.6667, 1.0, 0.6667, 0.5, 0.6667, 0.5, 0.6667, 1.0, 0.5833, 1.0, 0.5833, 0.5, 0.5833, 0.5, 0.5833, 1.0, 0.5, 1.0, 0.5, 0.5, 0.5, 0.5, 0.5, 1.0, 0.4167, 1.0, 0.4167, 0.5, 0.4167, 0.5, 0.4167, 1.0, 0.3333, 1.0, 0.3333, 0.5, 0.3333, 0.5, 0.3333, 1.0, 0.25, 1.0, 0.25, 0.5, 0.25, 0.5, 0.25, 1.0, 0.1667, 1.0, 0.1667, 0.5, 0.37, 0.4578, 0.25, 0.49, 0.13, 0.4578, 0.04215, 0.37, 0.01, 0.25, 0.04215, 0.13, 0.13, 0.04215, 0.25, 0.01, 0.37, 0.04215, 0.4578, 0.13, 0.49, 0.25, 0.4578, 0.37, 0.1667, 0.5, 0.1667, 1.0, 0.08333, 1.0, 0.08333, 0.5, 0.08333, 0.5, 0.08333, 1.0, 7.451e-08, 1.0, 7.451e-08, 0.5, 0.75, 0.49, 0.87, 0.4578, 0.9578, 0.37, 0.99, 0.25, 0.9578, 0.13, 0.87, 0.04215, 0.75, 0.01, 0.63, 0.04215, 0.5422, 0.13, 0.51, 0.25, 0.5422, 0.37, 0.63, 0.4578])
me_cylinder_001.materials.append(mat_material_001)
me_cylinder_001.update()
me_cylinder_002 = bpy.data.meshes.new('Cylinder.002')
me_cylinder_002.from_pydata([(0.0, 1.0, -1.0), (0.0, 1.0, 1.0), (0.5, 0.866, -1.0), (0.5, 0.866, 1.0), (0.866, 0.5, -1.0), (0.866, 0.5, 1.0), (1.0, 0.0, -1.0), (1.0, 0.0, 1.0), (0.866, -0.5, -1.0), (0.866, -0.5, 1.0), (0.5, -0.866, -1.0), (0.5, -0.866, 1.0), (0.0, -1.0, -1.0), (0.0, -1.0, 1.0), (-0.5, -0.866, -1.0), (-0.5, -0.866, 1.0), (-0.866, -0.5, -1.0), (-0.866, -0.5, 1.0), (-1.0, 0.0, -1.0), (-1.0, 0.0, 1.0), (-0.866, 0.5, -1.0), (-0.866, 0.5, 1.0), (-0.5, 0.866, -1.0), (-0.5, 0.866, 1.0)], [], [(0, 1, 3, 2), (2, 3, 5, 4), (4, 5, 7, 6), (6, 7, 9, 8), (8, 9, 11, 10), (10, 11, 13, 12), (12, 13, 15, 14), (14, 15, 17, 16), (16, 17, 19, 18), (18, 19, 21, 20), (3, 1, 23, 21, 19, 17, 15, 13, 11, 9, 7, 5), (20, 21, 23, 22), (22, 23, 1, 0), (0, 2, 4, 6, 8, 10, 12, 14, 16, 18, 20, 22)])
me_cylinder_002.polygons.foreach_set('use_smooth', [True] * 14)
_uv = me_cylinder_002.uv_layers.new(name='UVMap')
_uv.uv.foreach_set('vector', [1.0, 0.5, 1.0, 1.0, 0.9167, 1.0, 0.9167, 0.5, 0.9167, 0.5, 0.9167, 1.0, 0.8333, 1.0, 0.8333, 0.5, 0.8333, 0.5, 0.8333, 1.0, 0.75, 1.0, 0.75, 0.5, 0.75, 0.5, 0.75, 1.0, 0.6667, 1.0, 0.6667, 0.5, 0.6667, 0.5, 0.6667, 1.0, 0.5833, 1.0, 0.5833, 0.5, 0.5833, 0.5, 0.5833, 1.0, 0.5, 1.0, 0.5, 0.5, 0.5, 0.5, 0.5, 1.0, 0.4167, 1.0, 0.4167, 0.5, 0.4167, 0.5, 0.4167, 1.0, 0.3333, 1.0, 0.3333, 0.5, 0.3333, 0.5, 0.3333, 1.0, 0.25, 1.0, 0.25, 0.5, 0.25, 0.5, 0.25, 1.0, 0.1667, 1.0, 0.1667, 0.5, 0.37, 0.4578, 0.25, 0.49, 0.13, 0.4578, 0.04215, 0.37, 0.01, 0.25, 0.04215, 0.13, 0.13, 0.04215, 0.25, 0.01, 0.37, 0.04215, 0.4578, 0.13, 0.49, 0.25, 0.4578, 0.37, 0.1667, 0.5, 0.1667, 1.0, 0.08333, 1.0, 0.08333, 0.5, 0.08333, 0.5, 0.08333, 1.0, 7.451e-08, 1.0, 7.451e-08, 0.5, 0.75, 0.49, 0.87, 0.4578, 0.9578, 0.37, 0.99, 0.25, 0.9578, 0.13, 0.87, 0.04215, 0.75, 0.01, 0.63, 0.04215, 0.5422, 0.13, 0.51, 0.25, 0.5422, 0.37, 0.63, 0.4578])
me_cylinder_002.materials.append(mat_material_006)
me_cylinder_002.update()
me_cylinder_003 = bpy.data.meshes.new('Cylinder.003')
me_cylinder_003.from_pydata([(0.0, 1.0, -1.0), (0.0, 1.0, 1.0), (0.5, 0.866, -1.0), (0.5, 0.866, 1.0), (0.866, 0.5, -1.0), (0.866, 0.5, 1.0), (1.0, 0.0, -1.0), (1.0, 0.0, 1.0), (0.866, -0.5, -1.0), (0.866, -0.5, 1.0), (0.5, -0.866, -1.0), (0.5, -0.866, 1.0), (0.0, -1.0, -1.0), (0.0, -1.0, 1.0), (-0.5, -0.866, -1.0), (-0.5, -0.866, 1.0), (-0.866, -0.5, -1.0), (-0.866, -0.5, 1.0), (-1.0, 0.0, -1.0), (-1.0, 0.0, 1.0), (-0.866, 0.5, -1.0), (-0.866, 0.5, 1.0), (-0.5, 0.866, -1.0), (-0.5, 0.866, 1.0), (-4.737e-08, 2.37, -1.285), (1.185, 2.053, -1.285), (2.053, 1.185, -1.285), (2.37, -2.267e-08, -1.285), (2.053, -1.185, -1.285), (1.185, -2.053, -1.285), (-4.737e-08, -2.37, -1.285), (-1.185, -2.053, -1.285), (-2.053, -1.185, -1.285), (-2.37, -2.267e-08, -1.285), (-2.053, 1.185, -1.285), (-1.185, 2.053, -1.285), (-4.044e-08, 1.29, -1.525), (0.645, 1.117, -1.525), (1.117, 0.645, -1.525), (1.29, -7.425e-08, -1.525), (1.117, -0.645, -1.525), (0.645, -1.117, -1.525), (-4.044e-08, -1.29, -1.525), (-0.645, -1.117, -1.525), (-1.117, -0.645, -1.525), (-1.29, -7.425e-08, -1.525), (-1.117, 0.645, -1.525), (-0.645, 1.117, -1.525)], [], [(0, 1, 3, 2), (2, 3, 5, 4), (4, 5, 7, 6), (6, 7, 9, 8), (8, 9, 11, 10), (10, 11, 13, 12), (12, 13, 15, 14), (14, 15, 17, 16), (16, 17, 19, 18), (18, 19, 21, 20), (3, 1, 23, 21, 19, 17, 15, 13, 11, 9, 7, 5), (20, 21, 23, 22), (22, 23, 1, 0), (6, 8, 28, 27), (32, 33, 45, 44), (22, 0, 24, 35), (0, 2, 25, 24), (4, 6, 27, 26), (20, 22, 35, 34), (2, 4, 26, 25), (18, 20, 34, 33), (16, 18, 33, 32), (14, 16, 32, 31), (12, 14, 31, 30), (10, 12, 30, 29), (8, 10, 29, 28), (36, 37, 38, 39, 40, 41, 42, 43, 44, 45, 46, 47), (29, 30, 42, 41), (26, 27, 39, 38), (33, 34, 46, 45), (30, 31, 43, 42), (27, 28, 40, 39), (34, 35, 47, 46), (24, 25, 37, 36), (31, 32, 44, 43), (28, 29, 41, 40), (35, 24, 36, 47), (25, 26, 38, 37)])
me_cylinder_003.polygons.foreach_set('use_smooth', [True] * 38)
_uv = me_cylinder_003.uv_layers.new(name='UVMap')
_uv.uv.foreach_set('vector', [1.0, 0.5, 1.0, 1.0, 0.9167, 1.0, 0.9167, 0.5, 0.9167, 0.5, 0.9167, 1.0, 0.8333, 1.0, 0.8333, 0.5, 0.8333, 0.5, 0.8333, 1.0, 0.75, 1.0, 0.75, 0.5, 0.75, 0.5, 0.75, 1.0, 0.6667, 1.0, 0.6667, 0.5, 0.6667, 0.5, 0.6667, 1.0, 0.5833, 1.0, 0.5833, 0.5, 0.5833, 0.5, 0.5833, 1.0, 0.5, 1.0, 0.5, 0.5, 0.5, 0.5, 0.5, 1.0, 0.4167, 1.0, 0.4167, 0.5, 0.4167, 0.5, 0.4167, 1.0, 0.3333, 1.0, 0.3333, 0.5, 0.3333, 0.5, 0.3333, 1.0, 0.25, 1.0, 0.25, 0.5, 0.25, 0.5, 0.25, 1.0, 0.1667, 1.0, 0.1667, 0.5, 0.37, 0.4578, 0.25, 0.49, 0.13, 0.4578, 0.04215, 0.37, 0.01, 0.25, 0.04215, 0.13, 0.13, 0.04215, 0.25, 0.01, 0.37, 0.04215, 0.4578, 0.13, 0.49, 0.25, 0.4578, 0.37, 0.1667, 0.5, 0.1667, 1.0, 0.08333, 1.0, 0.08333, 0.5, 0.08333, 0.5, 0.08333, 1.0, 7.451e-08, 1.0, 7.451e-08, 0.5, 0.75, 0.5, 0.6667, 0.5, 0.6667, 0.5, 0.75, 0.5, 0.3333, 0.5, 0.25, 0.5, 0.25, 0.5, 0.3333, 0.5, 0.08333, 0.5, 7.451e-08, 0.5, 7.451e-08, 0.5, 0.08333, 0.5, 1.0, 0.5, 0.9167, 0.5, 0.9167, 0.5, 1.0, 0.5, 0.8333, 0.5, 0.75, 0.5, 0.75, 0.5, 0.8333, 0.5, 0.1667, 0.5, 0.08333, 0.5, 0.08333, 0.5, 0.1667, 0.5, 0.9167, 0.5, 0.8333, 0.5, 0.8333, 0.5, 0.9167, 0.5, 0.25, 0.5, 0.1667, 0.5, 0.1667, 0.5, 0.25, 0.5, 0.3333, 0.5, 0.25, 0.5, 0.25, 0.5, 0.3333, 0.5, 0.4167, 0.5, 0.3333, 0.5, 0.3333, 0.5, 0.4167, 0.5, 0.5, 0.5, 0.4167, 0.5, 0.4167, 0.5, 0.5, 0.5, 0.5833, 0.5, 0.5, 0.5, 0.5, 0.5, 0.5833, 0.5, 0.6667, 0.5, 0.5833, 0.5, 0.5833, 0.5, 0.6667, 0.5, 0.75, 0.49, 0.87, 0.4578, 0.9578, 0.37, 0.99, 0.25, 0.9578, 0.13, 0.87, 0.04215, 0.75, 0.01, 0.63, 0.04215, 0.5422, 0.13, 0.51, 0.25, 0.5422, 0.37, 0.63, 0.4578, 0.5833, 0.5, 0.5, 0.5, 0.5, 0.5, 0.5833, 0.5, 0.8333, 0.5, 0.75, 0.5, 0.75, 0.5, 0.8333, 0.5, 0.25, 0.5, 0.1667, 0.5, 0.1667, 0.5, 0.25, 0.5, 0.5, 0.5, 0.4167, 0.5, 0.4167, 0.5, 0.5, 0.5, 0.75, 0.5, 0.6667, 0.5, 0.6667, 0.5, 0.75, 0.5, 0.1667, 0.5, 0.08333, 0.5, 0.08333, 0.5, 0.1667, 0.5, 1.0, 0.5, 0.9167, 0.5, 0.9167, 0.5, 1.0, 0.5, 0.4167, 0.5, 0.3333, 0.5, 0.3333, 0.5, 0.4167, 0.5, 0.6667, 0.5, 0.5833, 0.5, 0.5833, 0.5, 0.6667, 0.5, 0.08333, 0.5, 7.451e-08, 0.5, 7.451e-08, 0.5, 0.08333, 0.5, 0.9167, 0.5, 0.8333, 0.5, 0.8333, 0.5, 0.9167, 0.5])
me_cylinder_003.materials.append(mat_material_007)
me_cylinder_003.update()

# ---- objects
ob_cylinder = bpy.data.objects.new('Cylinder', me_cylinder)
ob_cylinder_001 = bpy.data.objects.new('Cylinder.001', me_cylinder_001)
ob_cylinder_002 = bpy.data.objects.new('Cylinder.002', me_cylinder_002)
ob_cylinder_003 = bpy.data.objects.new('Cylinder.003', me_cylinder_003)

# ---- transforms, parenting, visibility, modifiers, constraints
ob_cylinder.location = (0.0, 0.0, 0.0)
ob_cylinder.rotation_euler = (1.571, 0.0, 0.0)
ob_cylinder.scale = (1.0, 1.0, 5.05)
_m = ob_cylinder.modifiers.new('Smooth by Angle', 'NODES')
_m.node_group = ng_smooth_by_angle
_m.use_pin_to_last = True
_m.show_group_selector = False
ob_cylinder_001.location = (0.0, -7.96, 0.0)
ob_cylinder_001.rotation_euler = (1.571, 0.0, 0.0)
ob_cylinder_001.scale = (0.07076, 0.07076, 2.831)
ob_cylinder_002.location = (0.0, 5.11, 0.0)
ob_cylinder_002.rotation_euler = (-1.571, 0.0, 0.0)
ob_cylinder_002.scale = (1.5, 1.5, 0.25)
_m = ob_cylinder_002.modifiers.new('Smooth by Angle', 'NODES')
_m.node_group = ng_smooth_by_angle
_m.use_pin_to_last = True
_m.show_group_selector = False
ob_cylinder_003.location = (0.0, 5.39, 0.0)
ob_cylinder_003.rotation_euler = (1.571, 0.0, 0.0)
ob_cylinder_003.scale = (0.5, 0.5, 0.87)
_m = ob_cylinder_003.modifiers.new('Smooth by Angle', 'NODES')
_m.node_group = ng_smooth_by_angle
_m.use_pin_to_last = True
_m.show_group_selector = False

# ---- collection membership
col_collection.objects.link(ob_cylinder)
col_collection.objects.link(ob_cylinder_001)
col_collection.objects.link(ob_cylinder_002)
col_collection.objects.link(ob_cylinder_003)

# ---- scene / render settings (as saved in the file)
scene.frame_start = 1; scene.frame_end = 250; scene.frame_set(1)
scene.render.engine = 'BLENDER_EEVEE_NEXT'
bpy.context.view_layer.update()

# ---- added for rendering (the .blend has no active camera and no usable light): camera, sun
cam_auto = bpy.data.cameras.new('AutoCamera')
cam_auto.lens = 50.0
cam_auto.sensor_width = 36.0
cam_auto.clip_end = 1000.0
ob_auto_camera = bpy.data.objects.new('AutoCamera', cam_auto)
scene.collection.objects.link(ob_auto_camera)
ob_auto_camera.location = (16.6672, -22.0377, 13.3338)
ob_auto_camera.rotation_euler = (1.09748, -7.21219e-08, 0.694738)
scene.camera = ob_auto_camera
light_auto_sun = bpy.data.lights.new('AutoSun', 'SUN')
light_auto_sun.energy = 3.0
light_auto_sun.angle = 0.0523599
ob_auto_sun = bpy.data.objects.new('AutoSun', light_auto_sun)
scene.collection.objects.link(ob_auto_sun)
ob_auto_sun.rotation_euler = (0.872665, 0.174533, 0.523599)
bpy.context.view_layer.update()
